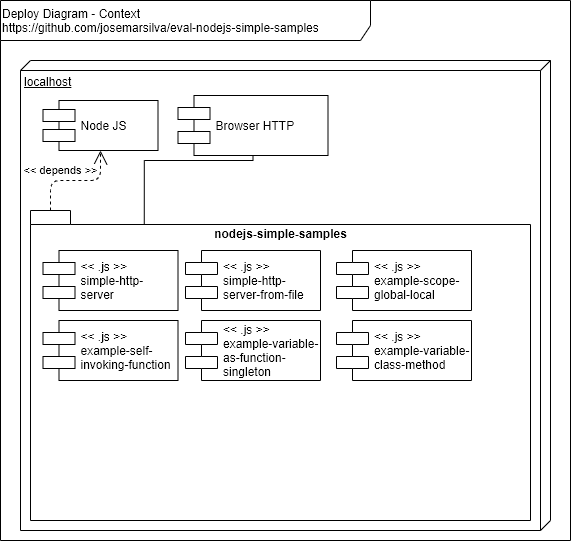

The diagram above was exported from draw.io. Its source (the exported page's mxGraphModel, read from the mxfile embedded in the PNG):
<mxGraphModel dx="868" dy="534" grid="1" gridSize="10" guides="1" tooltips="1" connect="1" arrows="1" fold="1" page="1" pageScale="1" pageWidth="827" pageHeight="1169" math="0" shadow="0">
  <root>
    <mxCell id="0" />
    <mxCell id="1" parent="0" />
    <mxCell id="6OetropUeBoLzL2Sj7KS-1" value="Deploy Diagram - Context&lt;br&gt;https://github.com/josemarsilva/eval-nodejs-simple-samples" style="shape=umlFrame;whiteSpace=wrap;html=1;width=370;height=40;verticalAlign=top;align=left;" parent="1" vertex="1">
      <mxGeometry x="10" y="10" width="570" height="540" as="geometry" />
    </mxCell>
    <mxCell id="NNuIQbcpsFkkkyfnrant-1" value="localhost" style="verticalAlign=top;align=left;spacingTop=8;spacingLeft=2;spacingRight=12;shape=cube;size=10;direction=south;fontStyle=4;html=1;" parent="1" vertex="1">
      <mxGeometry x="30" y="70" width="530" height="470" as="geometry" />
    </mxCell>
    <mxCell id="NNuIQbcpsFkkkyfnrant-2" value="Node JS" style="shape=component;align=left;spacingLeft=36;" parent="1" vertex="1">
      <mxGeometry x="52.5" y="110" width="115" height="50" as="geometry" />
    </mxCell>
    <mxCell id="HXPED0lrFgq4DP10zPKw-2" style="edgeStyle=orthogonalEdgeStyle;rounded=0;orthogonalLoop=1;jettySize=auto;html=1;endArrow=none;endFill=0;entryX=0.75;entryY=0;entryDx=0;entryDy=0;" parent="1" source="HXPED0lrFgq4DP10zPKw-1" target="NNuIQbcpsFkkkyfnrant-3" edge="1">
      <mxGeometry relative="1" as="geometry">
        <Array as="points">
          <mxPoint x="263" y="170" />
          <mxPoint x="154" y="170" />
        </Array>
      </mxGeometry>
    </mxCell>
    <mxCell id="HXPED0lrFgq4DP10zPKw-1" value="Browser HTTP" style="shape=component;align=left;spacingLeft=36;" parent="1" vertex="1">
      <mxGeometry x="187.5" y="105" width="150" height="60" as="geometry" />
    </mxCell>
    <mxCell id="fY1frvdKylYKVJqq9TtY-1" value="nodejs-simple-samples" style="shape=folder;fontStyle=1;spacingTop=10;tabWidth=40;tabHeight=14;tabPosition=left;html=1;verticalAlign=top;" parent="1" vertex="1">
      <mxGeometry x="40" y="220" width="500" height="310" as="geometry" />
    </mxCell>
    <mxCell id="NNuIQbcpsFkkkyfnrant-3" value="&lt;&lt; .js &gt;&gt;&#10;simple-http-&#10;server" style="shape=component;align=left;spacingLeft=36;" parent="1" vertex="1">
      <mxGeometry x="52.5" y="260" width="135" height="60" as="geometry" />
    </mxCell>
    <mxCell id="NNuIQbcpsFkkkyfnrant-6" value="&amp;lt;&amp;lt; depends &amp;gt;&amp;gt;" style="endArrow=open;endSize=12;dashed=1;html=1;exitX=0;exitY=0;exitDx=20;exitDy=0;exitPerimeter=0;edgeStyle=orthogonalEdgeStyle;" parent="1" source="fY1frvdKylYKVJqq9TtY-1" target="NNuIQbcpsFkkkyfnrant-2" edge="1">
      <mxGeometry x="-0.4545" y="-14" width="160" relative="1" as="geometry">
        <mxPoint x="200" y="180" as="sourcePoint" />
        <mxPoint x="360" y="180" as="targetPoint" />
        <mxPoint x="10" y="-24" as="offset" />
      </mxGeometry>
    </mxCell>
    <mxCell id="FhlybCWa1cqd2TMrqZ5o-1" value="&lt;&lt; .js &gt;&gt;&#10;simple-http-&#10;server-from-file" style="shape=component;align=left;spacingLeft=36;" parent="1" vertex="1">
      <mxGeometry x="195" y="260" width="135" height="60" as="geometry" />
    </mxCell>
    <mxCell id="stEXdC2K_Mkj-yrNkhxy-1" value="&lt;&lt; .js &gt;&gt;&#10;example-variable-&#10;class-method" style="shape=component;align=left;spacingLeft=36;" vertex="1" parent="1">
      <mxGeometry x="346" y="330" width="135" height="60" as="geometry" />
    </mxCell>
    <mxCell id="stEXdC2K_Mkj-yrNkhxy-3" value="&lt;&lt; .js &gt;&gt;&#10;example-variable-&#10;as-function-&#10;singleton" style="shape=component;align=left;spacingLeft=36;" vertex="1" parent="1">
      <mxGeometry x="195" y="330" width="135" height="60" as="geometry" />
    </mxCell>
    <mxCell id="stEXdC2K_Mkj-yrNkhxy-4" value="&lt;&lt; .js &gt;&gt;&#10;example-self-&#10;invoking-function" style="shape=component;align=left;spacingLeft=36;" vertex="1" parent="1">
      <mxGeometry x="52.5" y="330" width="135" height="60" as="geometry" />
    </mxCell>
    <mxCell id="stEXdC2K_Mkj-yrNkhxy-5" value="&lt;&lt; .js &gt;&gt;&#10;example-scope-&#10;global-local" style="shape=component;align=left;spacingLeft=36;" vertex="1" parent="1">
      <mxGeometry x="346" y="260" width="135" height="60" as="geometry" />
    </mxCell>
  </root>
</mxGraphModel>